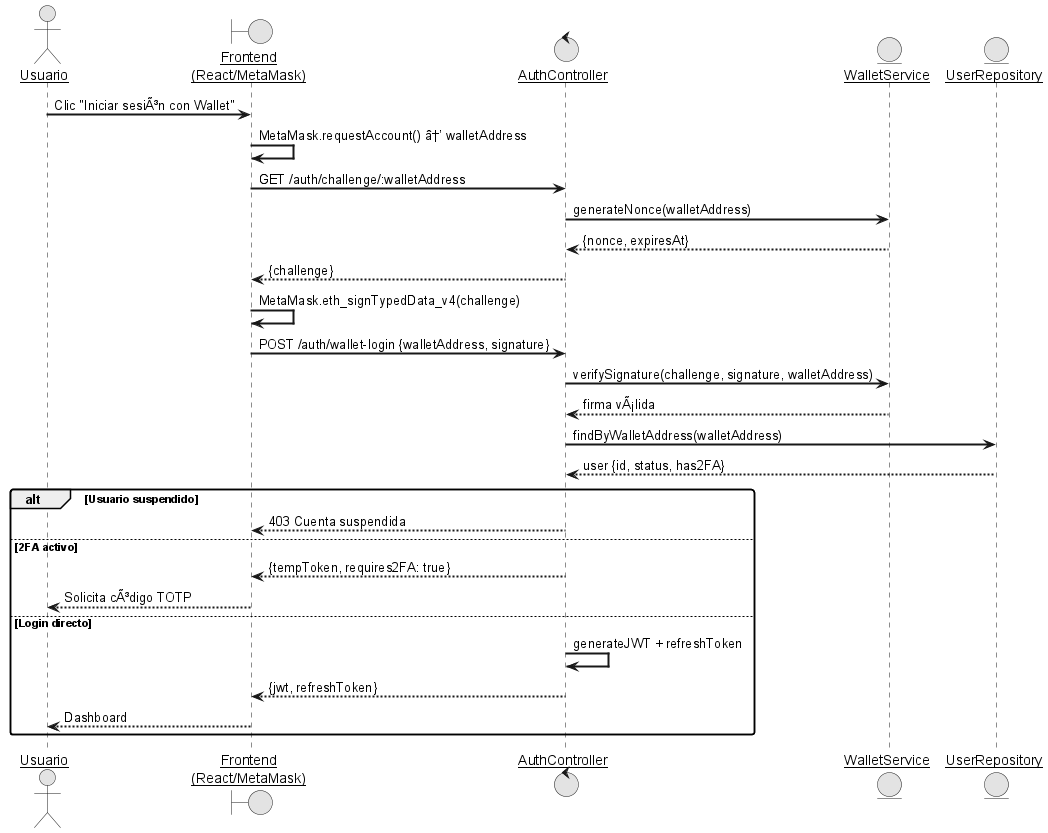

The diagram above was rendered by PlantUML. Its source (embedded in the PNG):
@startuml
skinparam sequenceArrowThickness 2
skinparam roundcorner 5
skinparam sequenceParticipant underline
skinparam monochrome true

actor "Usuario" as U
boundary "Frontend\n(React/MetaMask)" as FE
control "AuthController" as AC
entity "WalletService" as WS
entity "UserRepository" as UR

U -> FE: Clic "Iniciar sesiÃ³n con Wallet"
FE -> FE: MetaMask.requestAccount() â†’ walletAddress
FE -> AC: GET /auth/challenge/:walletAddress
AC -> WS: generateNonce(walletAddress)
WS --> AC: {nonce, expiresAt}
AC --> FE: {challenge}
FE -> FE: MetaMask.eth_signTypedData_v4(challenge)
FE -> AC: POST /auth/wallet-login {walletAddress, signature}
AC -> WS: verifySignature(challenge, signature, walletAddress)
WS --> AC: firma vÃ¡lida
AC -> UR: findByWalletAddress(walletAddress)
UR --> AC: user {id, status, has2FA}
alt Usuario suspendido
    AC --> FE: 403 Cuenta suspendida
else 2FA activo
    AC --> FE: {tempToken, requires2FA: true}
    FE --> U: Solicita cÃ³digo TOTP
else Login directo
    AC -> AC: generateJWT + refreshToken
    AC --> FE: {jwt, refreshToken}
    FE --> U: Dashboard
end
@enduml